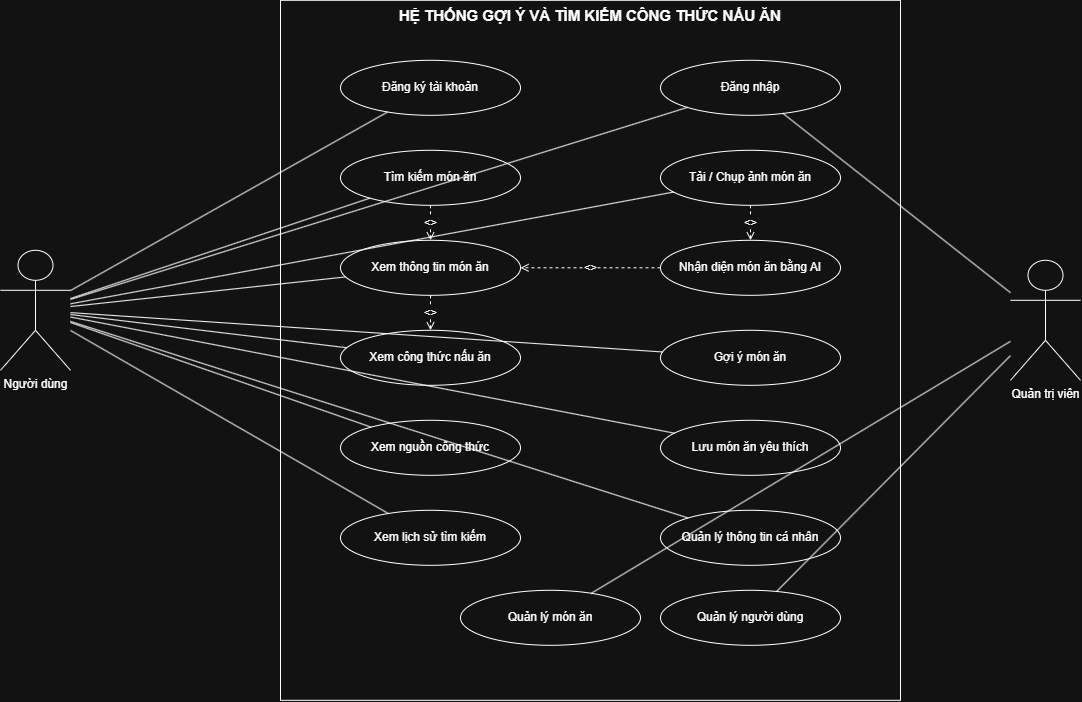

The diagram above was exported from draw.io. Its source (the exported page's mxGraphModel, read from the mxfile embedded in the PNG):
<mxGraphModel dx="1288" dy="725" grid="1" gridSize="10" guides="1" tooltips="1" connect="1" arrows="1" fold="1" page="1" pageScale="1" pageWidth="827" pageHeight="1169" math="0" shadow="0">
  <root>
    <mxCell id="0" />
    <mxCell id="1" parent="0" />
    <mxCell id="loCdDxzsJmDb-DF845HQ-1" parent="1" style="rounded=0;whiteSpace=wrap;html=1;verticalAlign=top;fontStyle=1;fontSize=15;" value="HỆ THỐNG GỢI Ý VÀ TÌM KIẾM CÔNG THỨC NẤU ĂN" vertex="1">
      <mxGeometry height="700" width="620" x="540" y="150" as="geometry" />
    </mxCell>
    <mxCell id="loCdDxzsJmDb-DF845HQ-2" parent="1" style="shape=umlActor;verticalLabelPosition=bottom;verticalAlign=top;html=1;" value="Người dùng" vertex="1">
      <mxGeometry height="120" width="70" x="260" y="400" as="geometry" />
    </mxCell>
    <mxCell id="loCdDxzsJmDb-DF845HQ-3" parent="1" style="shape=umlActor;verticalLabelPosition=bottom;verticalAlign=top;html=1;" value="Quản trị viên" vertex="1">
      <mxGeometry height="120" width="70" x="1270" y="410" as="geometry" />
    </mxCell>
    <mxCell id="loCdDxzsJmDb-DF845HQ-4" parent="1" style="ellipse;whiteSpace=wrap;html=1;" value="Đăng ký tài khoản" vertex="1">
      <mxGeometry height="55" width="180" x="600" y="210" as="geometry" />
    </mxCell>
    <mxCell id="loCdDxzsJmDb-DF845HQ-5" parent="1" style="ellipse;whiteSpace=wrap;html=1;" value="Đăng nhập" vertex="1">
      <mxGeometry height="55" width="180" x="920" y="210" as="geometry" />
    </mxCell>
    <mxCell id="loCdDxzsJmDb-DF845HQ-6" parent="1" style="ellipse;whiteSpace=wrap;html=1;" value="Tìm kiếm món ăn" vertex="1">
      <mxGeometry height="55" width="180" x="600" y="300" as="geometry" />
    </mxCell>
    <mxCell id="loCdDxzsJmDb-DF845HQ-7" parent="1" style="ellipse;whiteSpace=wrap;html=1;" value="Tải / Chụp ảnh món ăn" vertex="1">
      <mxGeometry height="55" width="180" x="920" y="300" as="geometry" />
    </mxCell>
    <mxCell id="loCdDxzsJmDb-DF845HQ-8" parent="1" style="ellipse;whiteSpace=wrap;html=1;" value="Nhận diện món ăn bằng AI" vertex="1">
      <mxGeometry height="55" width="180" x="920" y="390" as="geometry" />
    </mxCell>
    <mxCell id="loCdDxzsJmDb-DF845HQ-9" parent="1" style="ellipse;whiteSpace=wrap;html=1;" value="Xem thông tin món ăn" vertex="1">
      <mxGeometry height="55" width="180" x="600" y="390" as="geometry" />
    </mxCell>
    <mxCell id="loCdDxzsJmDb-DF845HQ-10" parent="1" style="ellipse;whiteSpace=wrap;html=1;" value="Xem công thức nấu ăn" vertex="1">
      <mxGeometry height="55" width="180" x="600" y="480" as="geometry" />
    </mxCell>
    <mxCell id="loCdDxzsJmDb-DF845HQ-11" parent="1" style="ellipse;whiteSpace=wrap;html=1;" value="Gợi ý món ăn" vertex="1">
      <mxGeometry height="55" width="180" x="920" y="480" as="geometry" />
    </mxCell>
    <mxCell id="loCdDxzsJmDb-DF845HQ-12" parent="1" style="ellipse;whiteSpace=wrap;html=1;" value="Xem nguồn công thức" vertex="1">
      <mxGeometry height="55" width="180" x="600" y="570" as="geometry" />
    </mxCell>
    <mxCell id="loCdDxzsJmDb-DF845HQ-13" parent="1" style="ellipse;whiteSpace=wrap;html=1;" value="Lưu món ăn yêu thích" vertex="1">
      <mxGeometry height="55" width="180" x="920" y="570" as="geometry" />
    </mxCell>
    <mxCell id="loCdDxzsJmDb-DF845HQ-14" parent="1" style="ellipse;whiteSpace=wrap;html=1;" value="Xem lịch sử tìm kiếm" vertex="1">
      <mxGeometry height="55" width="180" x="600" y="660" as="geometry" />
    </mxCell>
    <mxCell id="loCdDxzsJmDb-DF845HQ-15" parent="1" style="ellipse;whiteSpace=wrap;html=1;" value="Quản lý thông tin cá nhân" vertex="1">
      <mxGeometry height="55" width="180" x="920" y="660" as="geometry" />
    </mxCell>
    <mxCell id="loCdDxzsJmDb-DF845HQ-16" parent="1" style="ellipse;whiteSpace=wrap;html=1;" value="Quản lý người dùng" vertex="1">
      <mxGeometry height="55" width="180" x="920" y="740" as="geometry" />
    </mxCell>
    <mxCell id="loCdDxzsJmDb-DF845HQ-17" parent="1" style="ellipse;whiteSpace=wrap;html=1;" value="Quản lý món ăn" vertex="1">
      <mxGeometry height="55" width="180" x="720" y="740" as="geometry" />
    </mxCell>
    <mxCell id="loCdDxzsJmDb-DF845HQ-18" edge="1" parent="1" source="loCdDxzsJmDb-DF845HQ-2" style="endArrow=none;html=1;" target="loCdDxzsJmDb-DF845HQ-4">
      <mxGeometry relative="1" as="geometry" />
    </mxCell>
    <mxCell id="loCdDxzsJmDb-DF845HQ-19" edge="1" parent="1" source="loCdDxzsJmDb-DF845HQ-2" style="endArrow=none;html=1;" target="loCdDxzsJmDb-DF845HQ-5">
      <mxGeometry relative="1" as="geometry" />
    </mxCell>
    <mxCell id="loCdDxzsJmDb-DF845HQ-20" edge="1" parent="1" source="loCdDxzsJmDb-DF845HQ-2" style="endArrow=none;html=1;" target="loCdDxzsJmDb-DF845HQ-6">
      <mxGeometry relative="1" as="geometry" />
    </mxCell>
    <mxCell id="loCdDxzsJmDb-DF845HQ-21" edge="1" parent="1" source="loCdDxzsJmDb-DF845HQ-2" style="endArrow=none;html=1;" target="loCdDxzsJmDb-DF845HQ-7">
      <mxGeometry relative="1" as="geometry" />
    </mxCell>
    <mxCell id="loCdDxzsJmDb-DF845HQ-22" edge="1" parent="1" source="loCdDxzsJmDb-DF845HQ-2" style="endArrow=none;html=1;" target="loCdDxzsJmDb-DF845HQ-9">
      <mxGeometry relative="1" as="geometry" />
    </mxCell>
    <mxCell id="loCdDxzsJmDb-DF845HQ-23" edge="1" parent="1" source="loCdDxzsJmDb-DF845HQ-2" style="endArrow=none;html=1;" target="loCdDxzsJmDb-DF845HQ-10">
      <mxGeometry relative="1" as="geometry" />
    </mxCell>
    <mxCell id="loCdDxzsJmDb-DF845HQ-24" edge="1" parent="1" source="loCdDxzsJmDb-DF845HQ-2" style="endArrow=none;html=1;" target="loCdDxzsJmDb-DF845HQ-11">
      <mxGeometry relative="1" as="geometry" />
    </mxCell>
    <mxCell id="loCdDxzsJmDb-DF845HQ-25" edge="1" parent="1" source="loCdDxzsJmDb-DF845HQ-2" style="endArrow=none;html=1;" target="loCdDxzsJmDb-DF845HQ-12">
      <mxGeometry relative="1" as="geometry" />
    </mxCell>
    <mxCell id="loCdDxzsJmDb-DF845HQ-26" edge="1" parent="1" source="loCdDxzsJmDb-DF845HQ-2" style="endArrow=none;html=1;" target="loCdDxzsJmDb-DF845HQ-13">
      <mxGeometry relative="1" as="geometry" />
    </mxCell>
    <mxCell id="loCdDxzsJmDb-DF845HQ-27" edge="1" parent="1" source="loCdDxzsJmDb-DF845HQ-2" style="endArrow=none;html=1;" target="loCdDxzsJmDb-DF845HQ-14">
      <mxGeometry relative="1" as="geometry" />
    </mxCell>
    <mxCell id="loCdDxzsJmDb-DF845HQ-28" edge="1" parent="1" source="loCdDxzsJmDb-DF845HQ-2" style="endArrow=none;html=1;" target="loCdDxzsJmDb-DF845HQ-15">
      <mxGeometry relative="1" as="geometry" />
    </mxCell>
    <mxCell id="loCdDxzsJmDb-DF845HQ-29" edge="1" parent="1" source="loCdDxzsJmDb-DF845HQ-3" style="endArrow=none;html=1;" target="loCdDxzsJmDb-DF845HQ-5">
      <mxGeometry relative="1" as="geometry" />
    </mxCell>
    <mxCell id="loCdDxzsJmDb-DF845HQ-30" edge="1" parent="1" source="loCdDxzsJmDb-DF845HQ-3" style="endArrow=none;html=1;" target="loCdDxzsJmDb-DF845HQ-16">
      <mxGeometry relative="1" as="geometry" />
    </mxCell>
    <mxCell id="loCdDxzsJmDb-DF845HQ-31" edge="1" parent="1" source="loCdDxzsJmDb-DF845HQ-3" style="endArrow=none;html=1;" target="loCdDxzsJmDb-DF845HQ-17">
      <mxGeometry relative="1" as="geometry" />
    </mxCell>
    <mxCell id="loCdDxzsJmDb-DF845HQ-32" edge="1" parent="1" source="loCdDxzsJmDb-DF845HQ-7" style="dashed=1;endArrow=open;html=1;fontSize=11;" target="loCdDxzsJmDb-DF845HQ-8" value="&lt;&lt;include&gt;&gt;">
      <mxGeometry relative="1" as="geometry" />
    </mxCell>
    <mxCell id="loCdDxzsJmDb-DF845HQ-33" edge="1" parent="1" source="loCdDxzsJmDb-DF845HQ-8" style="dashed=1;endArrow=open;html=1;fontSize=11;" target="loCdDxzsJmDb-DF845HQ-9" value="&lt;&lt;include&gt;&gt;">
      <mxGeometry relative="1" as="geometry" />
    </mxCell>
    <mxCell id="loCdDxzsJmDb-DF845HQ-34" edge="1" parent="1" source="loCdDxzsJmDb-DF845HQ-6" style="dashed=1;endArrow=open;html=1;fontSize=11;" target="loCdDxzsJmDb-DF845HQ-9" value="&lt;&lt;include&gt;&gt;">
      <mxGeometry relative="1" as="geometry" />
    </mxCell>
    <mxCell id="loCdDxzsJmDb-DF845HQ-35" edge="1" parent="1" source="loCdDxzsJmDb-DF845HQ-9" style="dashed=1;endArrow=open;html=1;fontSize=11;" target="loCdDxzsJmDb-DF845HQ-10" value="&lt;&lt;include&gt;&gt;">
      <mxGeometry relative="1" as="geometry" />
    </mxCell>
  </root>
</mxGraphModel>